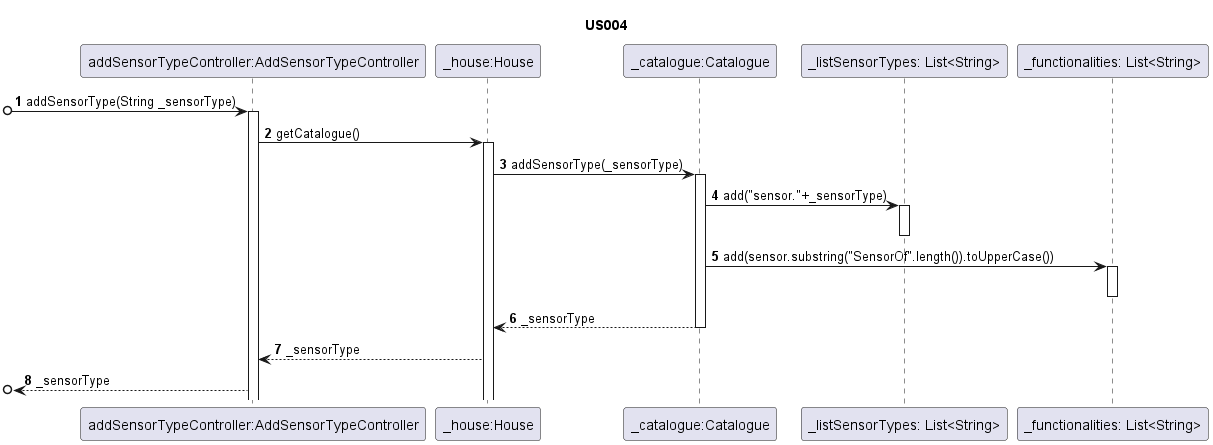

The diagram above was rendered by PlantUML. Its source (embedded in the PNG):
@startuml
'https://plantuml.com/sequence-diagram

autonumber

title US004

/'
As an Administrator, I want to define a sensor type. S1
'/

Participant "addSensorTypeController:AddSensorTypeController" as C
Participant "_house:House" as H
Participant "_catalogue:Catalogue" as CAT
Participant "_listSensorTypes: List<String>" as LST
Participant "_functionalities: List<String>" as LF

[o->C : addSensorType(String _sensorType)
activate C
C->H : getCatalogue()
activate H
H->CAT: addSensorType(_sensorType)
activate CAT
CAT->LST: add("sensor."+_sensorType)
activate LST
deactivate LST
CAT->LF: add(sensor.substring("SensorOf".length()).toUpperCase())
activate LF
deactivate LF
CAT-->H : _sensorType
deactivate CAT
H-->C : _sensorType
[o<--C: _sensorType





@enduml